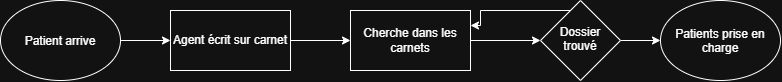

The diagram above was exported from draw.io. Its source (the exported page's mxGraphModel, read from the mxfile embedded in the PNG):
<mxGraphModel dx="823" dy="538" grid="1" gridSize="10" guides="1" tooltips="1" connect="1" arrows="1" fold="1" page="1" pageScale="1" pageWidth="827" pageHeight="1169" math="0" shadow="0">
  <root>
    <mxCell id="0" />
    <mxCell id="1" parent="0" />
    <mxCell id="Cs709gdh8a8eE2Ppcp4q-6" edge="1" parent="1" source="Cs709gdh8a8eE2Ppcp4q-1" style="edgeStyle=orthogonalEdgeStyle;rounded=0;orthogonalLoop=1;jettySize=auto;html=1;entryX=0;entryY=0.5;entryDx=0;entryDy=0;defaultLabelBackgroundColor=page;labelPadding=0 4;" target="Cs709gdh8a8eE2Ppcp4q-2">
      <mxGeometry relative="1" as="geometry" />
    </mxCell>
    <mxCell id="Cs709gdh8a8eE2Ppcp4q-1" parent="1" style="ellipse;whiteSpace=wrap;html=1;shapeInside=1;" value="Patient arrive" vertex="1">
      <mxGeometry height="80" width="120" y="70" as="geometry" />
    </mxCell>
    <mxCell id="Cs709gdh8a8eE2Ppcp4q-7" edge="1" parent="1" source="Cs709gdh8a8eE2Ppcp4q-2" style="edgeStyle=orthogonalEdgeStyle;rounded=0;orthogonalLoop=1;jettySize=auto;html=1;entryX=0;entryY=0.5;entryDx=0;entryDy=0;defaultLabelBackgroundColor=page;labelPadding=0 4;" target="Cs709gdh8a8eE2Ppcp4q-3">
      <mxGeometry relative="1" as="geometry" />
    </mxCell>
    <mxCell id="Cs709gdh8a8eE2Ppcp4q-2" parent="1" style="rounded=0;whiteSpace=wrap;html=1;" value="Agent écrit sur carnet" vertex="1">
      <mxGeometry height="60" width="120" x="170" y="80" as="geometry" />
    </mxCell>
    <mxCell id="Cs709gdh8a8eE2Ppcp4q-8" edge="1" parent="1" source="Cs709gdh8a8eE2Ppcp4q-3" style="edgeStyle=orthogonalEdgeStyle;rounded=0;orthogonalLoop=1;jettySize=auto;html=1;entryX=0;entryY=0.5;entryDx=0;entryDy=0;defaultLabelBackgroundColor=page;labelPadding=0 4;" target="Cs709gdh8a8eE2Ppcp4q-4">
      <mxGeometry relative="1" as="geometry" />
    </mxCell>
    <mxCell id="Cs709gdh8a8eE2Ppcp4q-3" parent="1" style="rounded=0;whiteSpace=wrap;html=1;" value="Cherche dans les carnets" vertex="1">
      <mxGeometry height="60" width="120" x="350" y="80" as="geometry" />
    </mxCell>
    <mxCell id="Cs709gdh8a8eE2Ppcp4q-9" edge="1" parent="1" source="Cs709gdh8a8eE2Ppcp4q-4" style="edgeStyle=orthogonalEdgeStyle;rounded=0;orthogonalLoop=1;jettySize=auto;html=1;entryX=0;entryY=0.5;entryDx=0;entryDy=0;defaultLabelBackgroundColor=page;labelPadding=0 4;" target="Cs709gdh8a8eE2Ppcp4q-5">
      <mxGeometry relative="1" as="geometry" />
    </mxCell>
    <mxCell id="Cs709gdh8a8eE2Ppcp4q-11" edge="1" parent="1" source="Cs709gdh8a8eE2Ppcp4q-4" style="edgeStyle=orthogonalEdgeStyle;rounded=0;orthogonalLoop=1;jettySize=auto;html=1;entryX=1;entryY=0.25;entryDx=0;entryDy=0;defaultLabelBackgroundColor=page;labelPadding=0 4;" target="Cs709gdh8a8eE2Ppcp4q-3">
      <mxGeometry relative="1" x="0.0087" as="geometry">
        <Array as="points">
          <mxPoint x="480" y="80" />
          <mxPoint x="480" y="95" />
        </Array>
      </mxGeometry>
    </mxCell>
    <mxCell id="Cs709gdh8a8eE2Ppcp4q-4" parent="1" style="rhombus;whiteSpace=wrap;html=1;shapeInside=1;" value="Dossier trouvé" vertex="1">
      <mxGeometry height="80" width="80" x="540" y="70" as="geometry" />
    </mxCell>
    <mxCell id="Cs709gdh8a8eE2Ppcp4q-5" parent="1" style="ellipse;whiteSpace=wrap;html=1;shapeInside=1;" value="Patients prise en charge" vertex="1">
      <mxGeometry height="80" width="120" x="660" y="70" as="geometry" />
    </mxCell>
  </root>
</mxGraphModel>